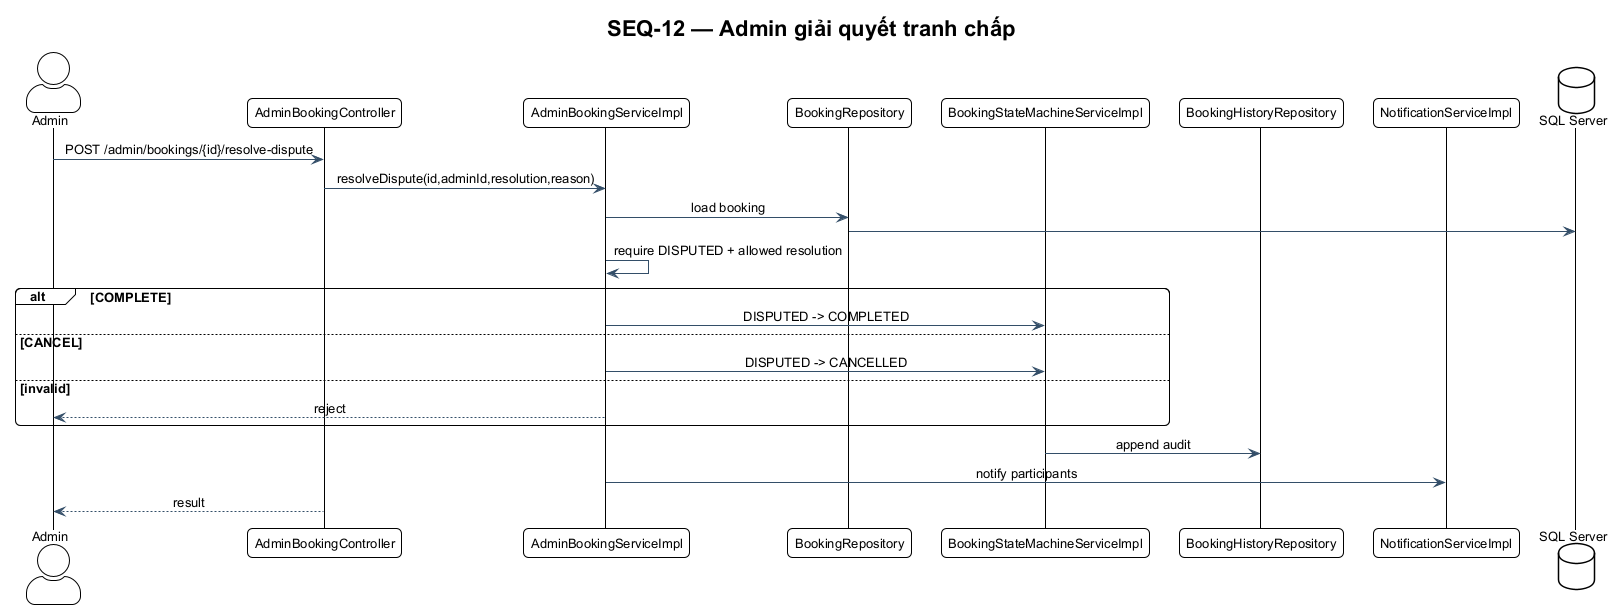

The diagram above was rendered by PlantUML. Its source (embedded in the PNG):
@startuml SEQ-12
!include ../theme.puml
title SEQ-12 — Admin giải quyết tranh chấp
actor Admin
participant AdminBookingController
participant AdminBookingServiceImpl
participant BookingRepository
participant BookingStateMachineServiceImpl
participant BookingHistoryRepository
participant NotificationServiceImpl
database "SQL Server" as DB
Admin -> AdminBookingController : POST /admin/bookings/{id}/resolve-dispute
AdminBookingController -> AdminBookingServiceImpl : resolveDispute(id,adminId,resolution,reason)
AdminBookingServiceImpl -> BookingRepository : load booking
BookingRepository -> DB
AdminBookingServiceImpl -> AdminBookingServiceImpl : require DISPUTED + allowed resolution
alt COMPLETE
  AdminBookingServiceImpl -> BookingStateMachineServiceImpl : DISPUTED -> COMPLETED
else CANCEL
  AdminBookingServiceImpl -> BookingStateMachineServiceImpl : DISPUTED -> CANCELLED
else invalid
  AdminBookingServiceImpl --> Admin : reject
end
BookingStateMachineServiceImpl -> BookingHistoryRepository : append audit
AdminBookingServiceImpl -> NotificationServiceImpl : notify participants
AdminBookingController --> Admin : result
@enduml